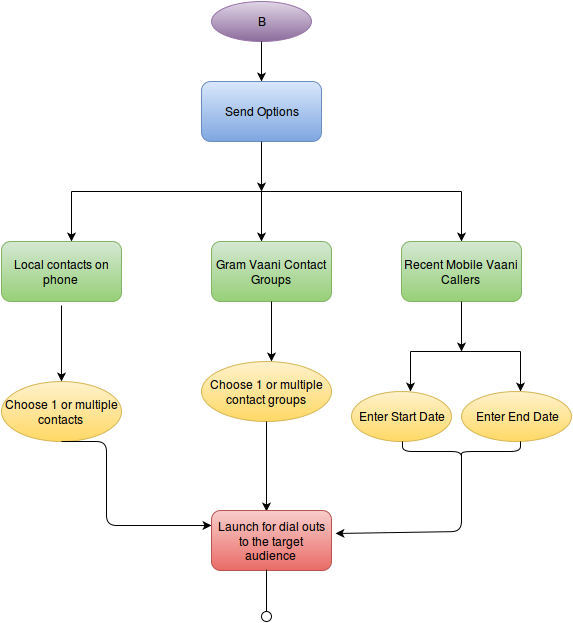

The diagram above was exported from draw.io. Its source (the exported page's mxGraphModel, read from the mxfile embedded in the PNG):
<mxGraphModel dx="1369" dy="810" grid="1" gridSize="10" guides="1" tooltips="1" connect="1" arrows="1" fold="1" page="1" pageScale="1" pageWidth="826" pageHeight="1169" background="#ffffff" math="0" shadow="0">
  <root>
    <mxCell id="0" />
    <mxCell id="1" parent="0" />
    <mxCell id="64eb45fee4196eba-1" value="B" style="ellipse;whiteSpace=wrap;html=1;plain-purple" vertex="1" parent="1">
      <mxGeometry x="330" y="80" width="100" height="40" as="geometry" />
    </mxCell>
    <mxCell id="64eb45fee4196eba-2" value="" style="endArrow=classic;html=1;exitX=0.5;exitY=1;" edge="1" parent="1" source="64eb45fee4196eba-1">
      <mxGeometry width="50" height="50" relative="1" as="geometry">
        <mxPoint x="405" y="200" as="sourcePoint" />
        <mxPoint x="380" y="160" as="targetPoint" />
      </mxGeometry>
    </mxCell>
    <mxCell id="1a4b0457aad30d2b-1" value="Send Options&lt;br&gt;" style="rounded=1;whiteSpace=wrap;html=1;plain-blue" vertex="1" parent="1">
      <mxGeometry x="320" y="160" width="120" height="60" as="geometry" />
    </mxCell>
    <mxCell id="1a4b0457aad30d2b-14" value="" style="endArrow=classic;html=1;exitX=0.5;exitY=1;" edge="1" parent="1" source="1a4b0457aad30d2b-1">
      <mxGeometry width="50" height="50" relative="1" as="geometry">
        <mxPoint x="360" y="270" as="sourcePoint" />
        <mxPoint x="380" y="270" as="targetPoint" />
      </mxGeometry>
    </mxCell>
    <mxCell id="1a4b0457aad30d2b-15" value="" style="endArrow=none;html=1;" edge="1" parent="1">
      <mxGeometry width="50" height="50" relative="1" as="geometry">
        <mxPoint x="190" y="270" as="sourcePoint" />
        <mxPoint x="580" y="270" as="targetPoint" />
      </mxGeometry>
    </mxCell>
    <mxCell id="1a4b0457aad30d2b-20" value="" style="endArrow=classic;html=1;" edge="1" parent="1a4b0457aad30d2b-15">
      <mxGeometry width="50" height="50" relative="1" as="geometry">
        <mxPoint x="380" y="270" as="sourcePoint" />
        <mxPoint x="380" y="320" as="targetPoint" />
      </mxGeometry>
    </mxCell>
    <mxCell id="1a4b0457aad30d2b-16" value="" style="endArrow=classic;html=1;" edge="1" parent="1">
      <mxGeometry width="50" height="50" relative="1" as="geometry">
        <mxPoint x="190" y="270" as="sourcePoint" />
        <mxPoint x="190" y="320" as="targetPoint" />
      </mxGeometry>
    </mxCell>
    <mxCell id="1a4b0457aad30d2b-21" value="" style="endArrow=classic;html=1;" edge="1" parent="1">
      <mxGeometry width="50" height="50" relative="1" as="geometry">
        <mxPoint x="580" y="270" as="sourcePoint" />
        <mxPoint x="580" y="320" as="targetPoint" />
      </mxGeometry>
    </mxCell>
    <mxCell id="1a4b0457aad30d2b-22" value="Local contacts on phone&lt;br&gt;" style="rounded=1;whiteSpace=wrap;html=1;plain-green" vertex="1" parent="1">
      <mxGeometry x="120" y="320" width="120" height="60" as="geometry" />
    </mxCell>
    <mxCell id="1a4b0457aad30d2b-23" value="Gram Vaani Contact Groups&lt;br&gt;" style="rounded=1;whiteSpace=wrap;html=1;plain-green" vertex="1" parent="1">
      <mxGeometry x="330" y="320" width="120" height="60" as="geometry" />
    </mxCell>
    <mxCell id="1a4b0457aad30d2b-24" value="Recent Mobile Vaani Callers&lt;br&gt;" style="rounded=1;whiteSpace=wrap;html=1;plain-green" vertex="1" parent="1">
      <mxGeometry x="520" y="320" width="120" height="60" as="geometry" />
    </mxCell>
    <mxCell id="1a4b0457aad30d2b-25" value="" style="endArrow=classic;html=1;exitX=0.5;exitY=1;" edge="1" parent="1" source="1a4b0457aad30d2b-24">
      <mxGeometry width="50" height="50" relative="1" as="geometry">
        <mxPoint x="580" y="430" as="sourcePoint" />
        <mxPoint x="580" y="430" as="targetPoint" />
      </mxGeometry>
    </mxCell>
    <mxCell id="1a4b0457aad30d2b-26" value="" style="endArrow=none;html=1;" edge="1" parent="1">
      <mxGeometry width="50" height="50" relative="1" as="geometry">
        <mxPoint x="529" y="430" as="sourcePoint" />
        <mxPoint x="639" y="430" as="targetPoint" />
      </mxGeometry>
    </mxCell>
    <mxCell id="1a4b0457aad30d2b-27" value="" style="endArrow=classic;html=1;" edge="1" parent="1">
      <mxGeometry width="50" height="50" relative="1" as="geometry">
        <mxPoint x="529" y="430" as="sourcePoint" />
        <mxPoint x="529" y="470" as="targetPoint" />
      </mxGeometry>
    </mxCell>
    <mxCell id="1a4b0457aad30d2b-28" value="" style="endArrow=classic;html=1;" edge="1" parent="1">
      <mxGeometry width="50" height="50" relative="1" as="geometry">
        <mxPoint x="639" y="430" as="sourcePoint" />
        <mxPoint x="639" y="470" as="targetPoint" />
      </mxGeometry>
    </mxCell>
    <mxCell id="1a4b0457aad30d2b-30" value="" style="endArrow=classic;html=1;exitX=0.5;exitY=1;" edge="1" parent="1" source="1a4b0457aad30d2b-23">
      <mxGeometry width="50" height="50" relative="1" as="geometry">
        <mxPoint x="360" y="430" as="sourcePoint" />
        <mxPoint x="390" y="440" as="targetPoint" />
      </mxGeometry>
    </mxCell>
    <mxCell id="1a4b0457aad30d2b-31" value="Choose 1 or multiple contact groups&lt;br&gt;" style="ellipse;whiteSpace=wrap;html=1;plain-yellow" vertex="1" parent="1">
      <mxGeometry x="320" y="440" width="130" height="60" as="geometry" />
    </mxCell>
    <mxCell id="1a4b0457aad30d2b-32" value="Enter Start Date&lt;br&gt;" style="ellipse;whiteSpace=wrap;html=1;plain-yellow" vertex="1" parent="1">
      <mxGeometry x="470" y="470" width="100" height="50" as="geometry" />
    </mxCell>
    <mxCell id="1a4b0457aad30d2b-33" value="Enter End Date&lt;br&gt;" style="ellipse;whiteSpace=wrap;html=1;plain-yellow" vertex="1" parent="1">
      <mxGeometry x="580" y="470" width="110" height="50" as="geometry" />
    </mxCell>
    <mxCell id="1a4b0457aad30d2b-35" value="" style="endArrow=classic;html=1;" edge="1" parent="1">
      <mxGeometry width="50" height="50" relative="1" as="geometry">
        <mxPoint x="180" y="384" as="sourcePoint" />
        <mxPoint x="180" y="460" as="targetPoint" />
      </mxGeometry>
    </mxCell>
    <mxCell id="1a4b0457aad30d2b-36" value="Choose 1 or multiple contacts&lt;br&gt;" style="ellipse;whiteSpace=wrap;html=1;plain-yellow" vertex="1" parent="1">
      <mxGeometry x="120" y="460" width="120" height="60" as="geometry" />
    </mxCell>
    <mxCell id="1a4b0457aad30d2b-39" value="" style="edgeStyle=elbowEdgeStyle;elbow=horizontal;endArrow=classic;html=1;exitX=0.5;exitY=1;entryX=0;entryY=0.25;" edge="1" parent="1" source="1a4b0457aad30d2b-36" target="1a4b0457aad30d2b-54">
      <mxGeometry width="50" height="50" relative="1" as="geometry">
        <mxPoint x="220" y="610" as="sourcePoint" />
        <mxPoint x="270" y="610" as="targetPoint" />
        <Array as="points">
          <mxPoint x="225" y="620" />
        </Array>
      </mxGeometry>
    </mxCell>
    <mxCell id="1a4b0457aad30d2b-44" value="" style="endArrow=classic;html=1;exitX=0.5;exitY=1;" edge="1" parent="1" source="1a4b0457aad30d2b-31">
      <mxGeometry width="50" height="50" relative="1" as="geometry">
        <mxPoint x="394" y="500" as="sourcePoint" />
        <mxPoint x="385" y="590" as="targetPoint" />
      </mxGeometry>
    </mxCell>
    <mxCell id="1a4b0457aad30d2b-45" value="" style="shape=curlyBracket;whiteSpace=wrap;html=1;rounded=1;rotation=-90;" vertex="1" parent="1">
      <mxGeometry x="570" y="471" width="20" height="118" as="geometry" />
    </mxCell>
    <mxCell id="1a4b0457aad30d2b-48" style="edgeStyle=orthogonalEdgeStyle;rounded=0;html=1;exitX=0.1;exitY=0.5;exitPerimeter=0;entryX=0.1;entryY=0.5;entryPerimeter=0;jettySize=auto;orthogonalLoop=1;" edge="1" parent="1" source="1a4b0457aad30d2b-45" target="1a4b0457aad30d2b-45">
      <mxGeometry relative="1" as="geometry" />
    </mxCell>
    <mxCell id="1a4b0457aad30d2b-51" style="edgeStyle=orthogonalEdgeStyle;rounded=0;html=1;exitX=0.1;exitY=0.5;exitPerimeter=0;entryX=0.1;entryY=0.5;entryPerimeter=0;jettySize=auto;orthogonalLoop=1;" edge="1" parent="1" source="1a4b0457aad30d2b-45" target="1a4b0457aad30d2b-45">
      <mxGeometry relative="1" as="geometry" />
    </mxCell>
    <mxCell id="1a4b0457aad30d2b-53" value="" style="endArrow=classic;html=1;exitX=0.1;exitY=0.5;exitPerimeter=0;entryX=1.033;entryY=0.383;entryPerimeter=0;" edge="1" parent="1" source="1a4b0457aad30d2b-45" target="1a4b0457aad30d2b-54">
      <mxGeometry width="50" height="50" relative="1" as="geometry">
        <mxPoint x="580" y="590" as="sourcePoint" />
        <mxPoint x="460" y="610" as="targetPoint" />
        <Array as="points">
          <mxPoint x="580" y="610" />
        </Array>
      </mxGeometry>
    </mxCell>
    <mxCell id="1a4b0457aad30d2b-54" value="Launch for dial outs to the target audience&lt;br&gt;" style="rounded=1;whiteSpace=wrap;html=1;plain-red" vertex="1" parent="1">
      <mxGeometry x="330" y="589" width="120" height="60" as="geometry" />
    </mxCell>
    <mxCell id="1a4b0457aad30d2b-55" value="" style="shape=lollipop;direction=south;html=1;rotation=90;" vertex="1" parent="1">
      <mxGeometry x="359" y="649" width="52" height="50" as="geometry" />
    </mxCell>
  </root>
</mxGraphModel>